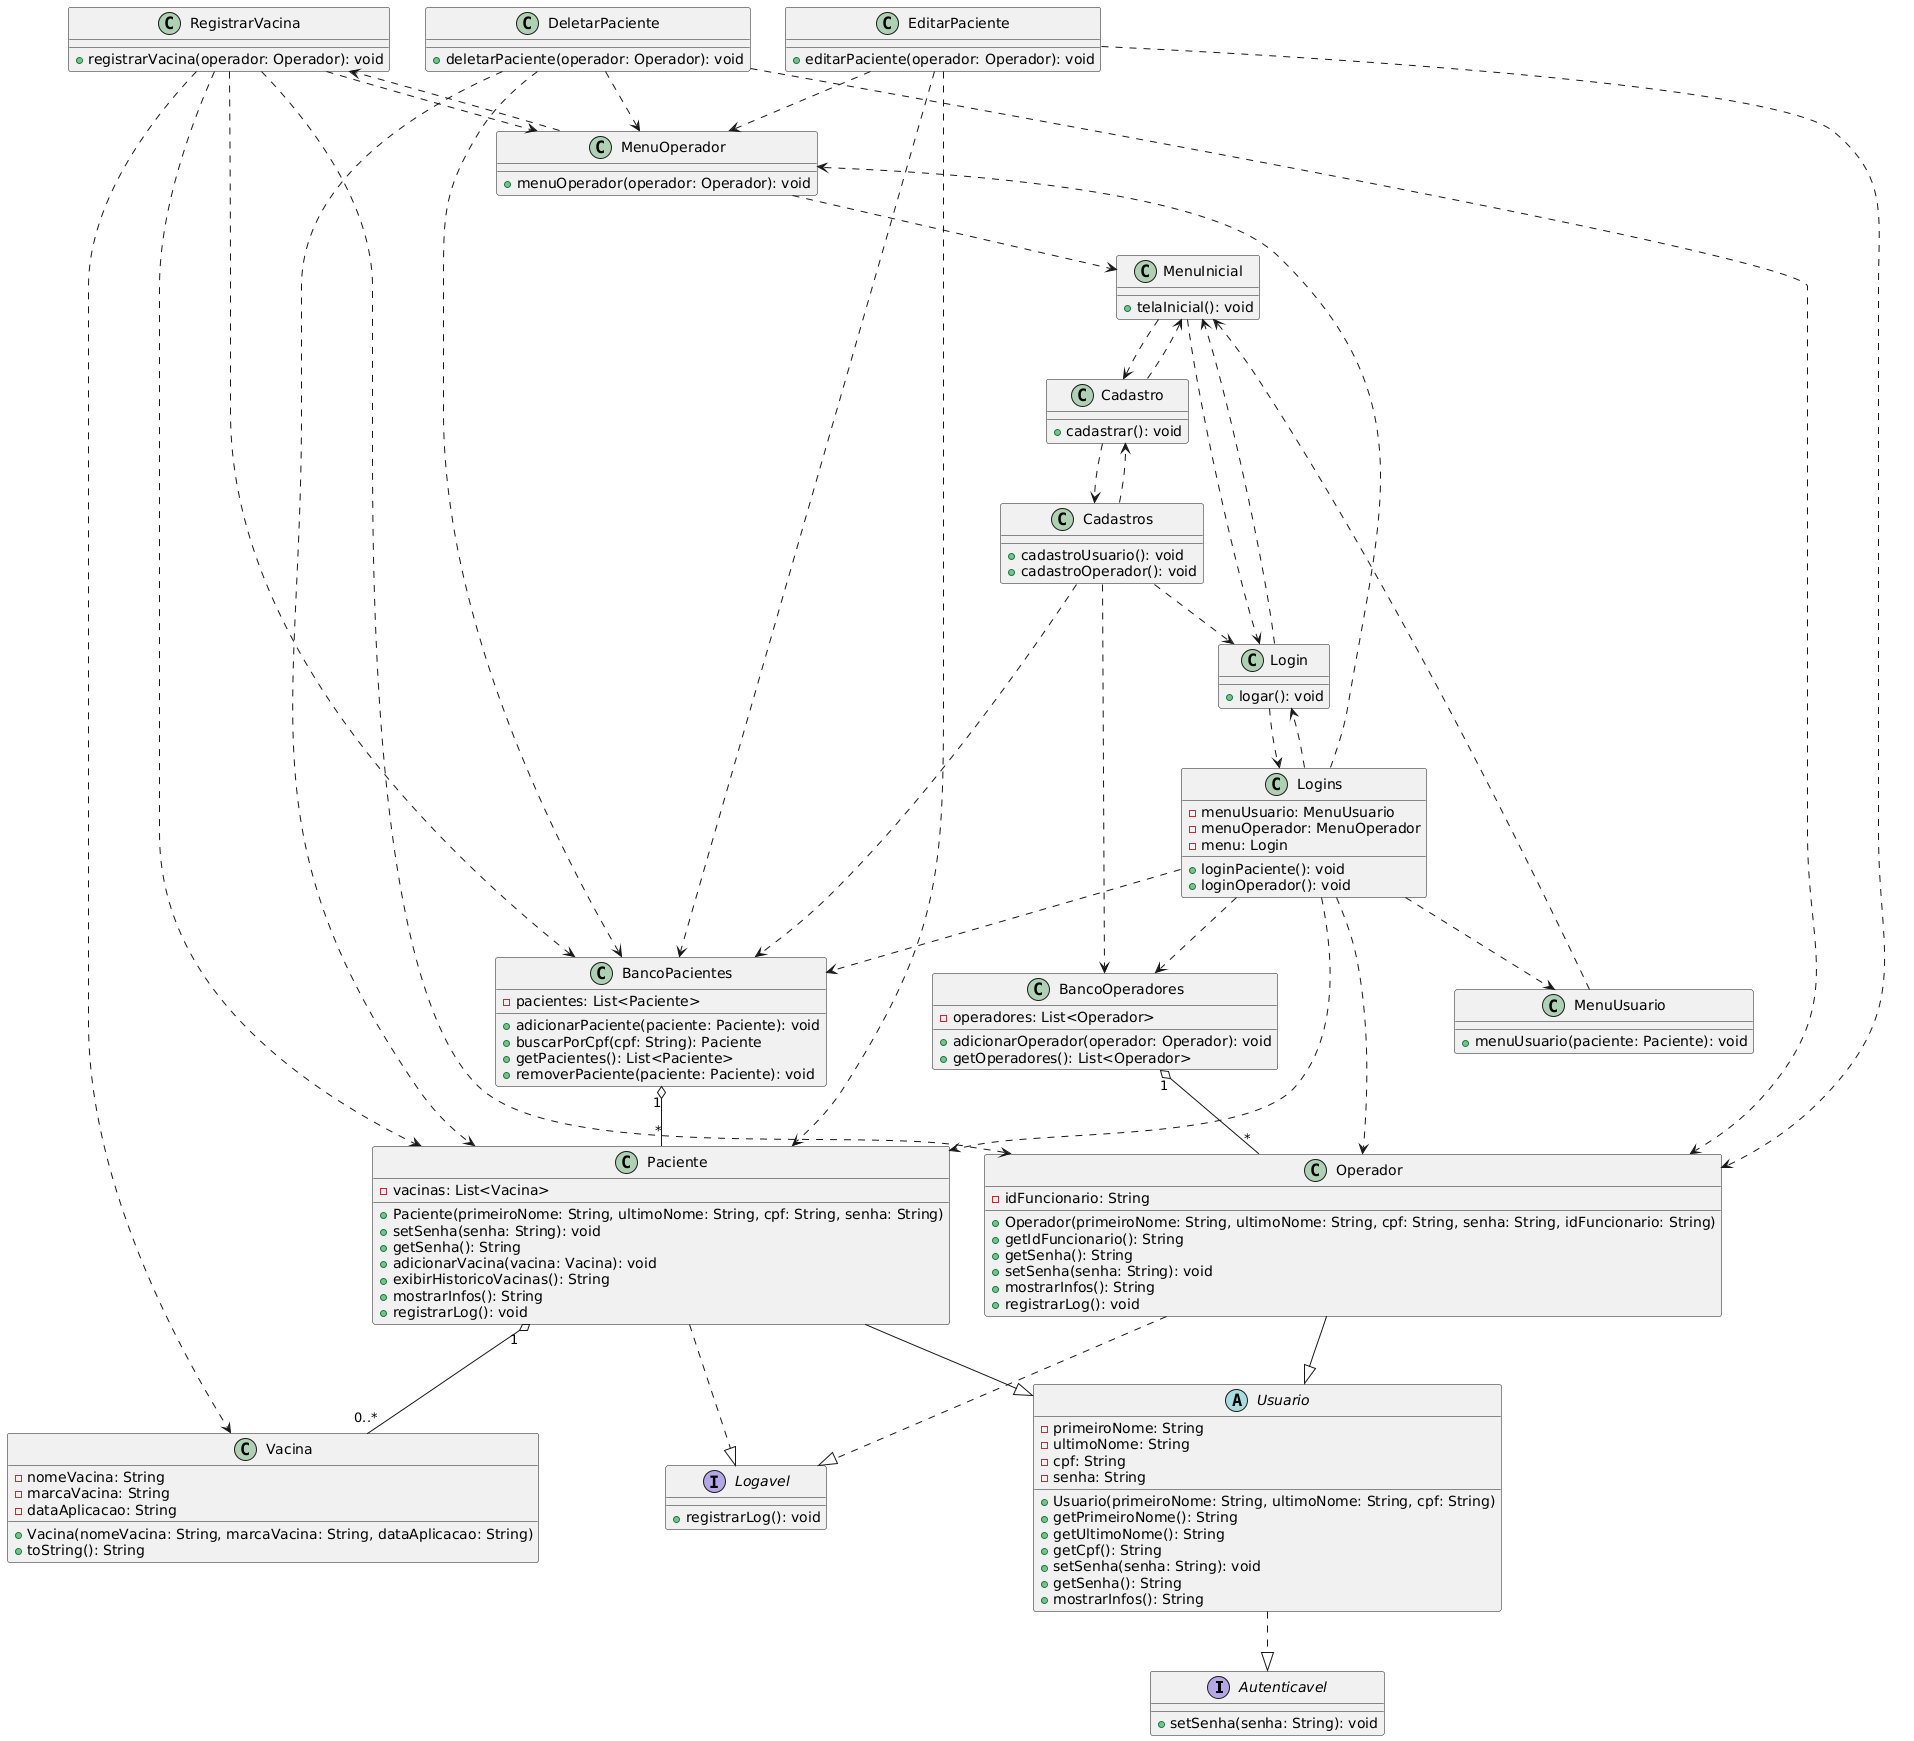

The diagram above was rendered by PlantUML. Its source (embedded in the PNG):
@startuml
' ================= Interfaces =================
interface Autenticavel {
  + setSenha(senha: String): void
}

interface Logavel {
  + registrarLog(): void
}

' ================= Classe Abstrata =================
abstract class Usuario {
  - primeiroNome: String
  - ultimoNome: String
  - cpf: String
  - senha: String
  + Usuario(primeiroNome: String, ultimoNome: String, cpf: String)
  + getPrimeiroNome(): String
  + getUltimoNome(): String
  + getCpf(): String
  + setSenha(senha: String): void
  + getSenha(): String
  + mostrarInfos(): String
}

' ================= Modelos =================
class Operador {
  - idFuncionario: String
  + Operador(primeiroNome: String, ultimoNome: String, cpf: String, senha: String, idFuncionario: String)
  + getIdFuncionario(): String
  + getSenha(): String
  + setSenha(senha: String): void
  + mostrarInfos(): String
  + registrarLog(): void
}

class Paciente {
  - vacinas: List<Vacina>
  + Paciente(primeiroNome: String, ultimoNome: String, cpf: String, senha: String)
  + setSenha(senha: String): void
  + getSenha(): String
  + adicionarVacina(vacina: Vacina): void
  + exibirHistoricoVacinas(): String
  + mostrarInfos(): String
  + registrarLog(): void
}

class Vacina {
  - nomeVacina: String
  - marcaVacina: String
  - dataAplicacao: String
  + Vacina(nomeVacina: String, marcaVacina: String, dataAplicacao: String)
  + toString(): String
}

Paciente "1" o-- "0..*" Vacina

' ================= Banco de Dados =================
class BancoOperadores {
  - operadores: List<Operador>
  + adicionarOperador(operador: Operador): void
  + getOperadores(): List<Operador>
}
BancoOperadores "1" o-- "*" Operador

class BancoPacientes {
  - pacientes: List<Paciente>
  + adicionarPaciente(paciente: Paciente): void
  + buscarPorCpf(cpf: String): Paciente
  + getPacientes(): List<Paciente>
  + removerPaciente(paciente: Paciente): void
}
BancoPacientes "1" o-- "*" Paciente

' ================= Controladores =================
class Cadastros {
  + cadastroUsuario(): void
  + cadastroOperador(): void
}
Cadastros ..> BancoPacientes
Cadastros ..> BancoOperadores
Cadastros ..> Login
Cadastros ..> Cadastro

class Logins {
  - menuUsuario: MenuUsuario
  - menuOperador: MenuOperador
  - menu: Login
  + loginPaciente(): void
  + loginOperador(): void
}
Logins ..> BancoPacientes
Logins ..> BancoOperadores
Logins ..> MenuUsuario
Logins ..> MenuOperador
Logins ..> Login
Logins ..> Paciente
Logins ..> Operador

class RegistrarVacina {
  + registrarVacina(operador: Operador): void
}
RegistrarVacina ..> BancoPacientes
RegistrarVacina ..> MenuOperador
RegistrarVacina ..> Paciente
RegistrarVacina ..> Vacina
RegistrarVacina ..> Operador

class DeletarPaciente {
  + deletarPaciente(operador: Operador): void
}
DeletarPaciente ..> BancoPacientes
DeletarPaciente ..> MenuOperador
DeletarPaciente ..> Operador
DeletarPaciente ..> Paciente

class EditarPaciente {
  + editarPaciente(operador: Operador): void
}
EditarPaciente ..> BancoPacientes
EditarPaciente ..> MenuOperador
EditarPaciente ..> Operador
EditarPaciente ..> Paciente

' ================= Views =================
class Cadastro {
  + cadastrar(): void
}
Cadastro ..> Cadastros
Cadastro ..> MenuInicial

class Login {
  + logar(): void
}
Login ..> Logins
Login ..> MenuInicial

class MenuInicial {
  + telaInicial(): void
}
MenuInicial ..> Login
MenuInicial ..> Cadastro

class MenuOperador {
  + menuOperador(operador: Operador): void
}
MenuOperador ..> RegistrarVacina
MenuOperador ..> MenuInicial

class MenuUsuario {
  + menuUsuario(paciente: Paciente): void
}
MenuUsuario ..> MenuInicial

' ================= Relações =================
Usuario ..|> Autenticavel
Operador --|> Usuario
Paciente --|> Usuario
Operador ..|> Logavel
Paciente ..|> Logavel
@enduml